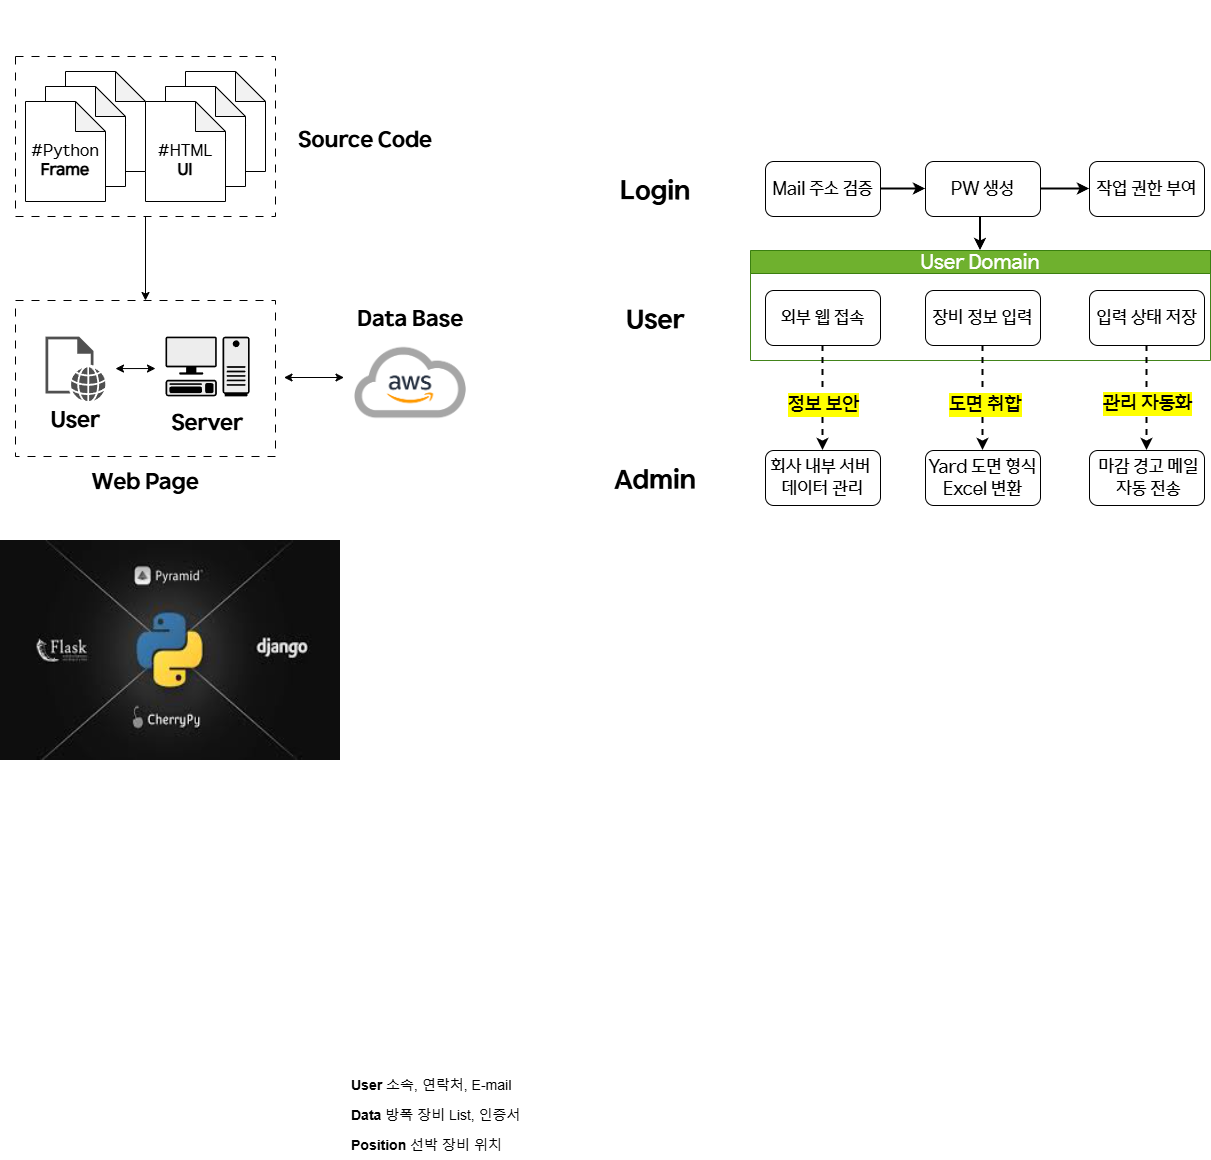

The diagram above was exported from draw.io. Its source (the exported page's mxGraphModel, read from the mxfile embedded in the PNG):
<mxGraphModel dx="2893" dy="2220" grid="1" gridSize="10" guides="1" tooltips="1" connect="1" arrows="1" fold="1" page="1" pageScale="1" pageWidth="827" pageHeight="1169" math="0" shadow="0">
  <root>
    <mxCell id="0" />
    <mxCell id="1" parent="0" />
    <mxCell id="tJ2w9ovYZYxpZvMZS7qf-17" value="&lt;font&gt;&lt;span&gt;User Domain&lt;/span&gt;&lt;/font&gt;" style="swimlane;whiteSpace=wrap;html=1;fillColor=#60a917;strokeColor=#2D7600;fontFamily=HD현대체 Medium;fontStyle=0;fontSize=20;fontColor=#ffffff;opacity=90;" parent="1" vertex="1">
      <mxGeometry x="35" y="130" width="460" height="110" as="geometry" />
    </mxCell>
    <mxCell id="tJ2w9ovYZYxpZvMZS7qf-25" value="&lt;font&gt;장비 정보 입력&lt;/font&gt;" style="whiteSpace=wrap;html=1;rounded=1;fontFamily=HD현대체 Medium;fontSize=18;" parent="tJ2w9ovYZYxpZvMZS7qf-17" vertex="1">
      <mxGeometry x="175" y="40" width="115" height="55" as="geometry" />
    </mxCell>
    <mxCell id="tJ2w9ovYZYxpZvMZS7qf-29" value="&lt;font&gt;입력 상태 저장&lt;/font&gt;" style="whiteSpace=wrap;html=1;rounded=1;fontFamily=HD현대체 Medium;fontSize=18;" parent="tJ2w9ovYZYxpZvMZS7qf-17" vertex="1">
      <mxGeometry x="339" y="40" width="115" height="55" as="geometry" />
    </mxCell>
    <mxCell id="E9hsQxRl4FJ7_HClxVdp-30" value="&lt;font&gt;외부 웹 접속&lt;/font&gt;" style="rounded=1;whiteSpace=wrap;html=1;fontFamily=HD현대체 Medium;fontSize=18;" parent="tJ2w9ovYZYxpZvMZS7qf-17" vertex="1">
      <mxGeometry x="15" y="40" width="115" height="55" as="geometry" />
    </mxCell>
    <mxCell id="E9hsQxRl4FJ7_HClxVdp-39" style="rounded=0;orthogonalLoop=1;jettySize=auto;html=1;entryX=0.5;entryY=0;entryDx=0;entryDy=0;exitX=0.5;exitY=1;exitDx=0;exitDy=0;dashed=1;strokeWidth=2;" parent="1" source="tJ2w9ovYZYxpZvMZS7qf-25" target="tJ2w9ovYZYxpZvMZS7qf-40" edge="1">
      <mxGeometry relative="1" as="geometry">
        <mxPoint x="264.58" y="410" as="targetPoint" />
        <mxPoint x="264.58" y="218" as="sourcePoint" />
      </mxGeometry>
    </mxCell>
    <mxCell id="E9hsQxRl4FJ7_HClxVdp-40" value="&lt;span&gt;&lt;font&gt;도면 취합&lt;/font&gt;&lt;/span&gt;" style="edgeLabel;html=1;align=center;verticalAlign=middle;resizable=0;points=[];labelBackgroundColor=light-dark(#FFFF00,#323200);fontFamily=HD현대체 Medium;fontSize=20;fontStyle=0" parent="E9hsQxRl4FJ7_HClxVdp-39" vertex="1" connectable="0">
      <mxGeometry x="0.0978" y="1" relative="1" as="geometry">
        <mxPoint x="1" as="offset" />
      </mxGeometry>
    </mxCell>
    <mxCell id="edkDDNtD3hpGfq71PkZ--1" value="&lt;font&gt;Mail 주소 검증&lt;/font&gt;" style="rounded=1;whiteSpace=wrap;html=1;fontFamily=HD현대체 Medium;fontSize=18;" parent="1" vertex="1">
      <mxGeometry x="50" y="41" width="115" height="55" as="geometry" />
    </mxCell>
    <mxCell id="l-jCHVFoO6IfpWyF8wH8-57" value="" style="edgeStyle=orthogonalEdgeStyle;rounded=0;orthogonalLoop=1;jettySize=auto;html=1;strokeWidth=2;entryX=0.5;entryY=0;entryDx=0;entryDy=0;exitX=0.374;exitY=0.982;exitDx=0;exitDy=0;exitPerimeter=0;" parent="1" source="edkDDNtD3hpGfq71PkZ--2" target="tJ2w9ovYZYxpZvMZS7qf-17" edge="1">
      <mxGeometry relative="1" as="geometry">
        <mxPoint x="268" y="130" as="targetPoint" />
      </mxGeometry>
    </mxCell>
    <mxCell id="edkDDNtD3hpGfq71PkZ--2" value="&lt;font&gt;PW 생성&lt;/font&gt;" style="whiteSpace=wrap;html=1;rounded=1;fontFamily=HD현대체 Medium;fontSize=18;" parent="1" vertex="1">
      <mxGeometry x="210" y="41" width="115" height="55" as="geometry" />
    </mxCell>
    <mxCell id="edkDDNtD3hpGfq71PkZ--6" value="&lt;span&gt;&lt;font&gt;작업 권한 부여&lt;/font&gt;&lt;/span&gt;" style="whiteSpace=wrap;html=1;rounded=1;fontFamily=HD현대체 Medium;fontSize=18;" parent="1" vertex="1">
      <mxGeometry x="374" y="41" width="115" height="55" as="geometry" />
    </mxCell>
    <mxCell id="edkDDNtD3hpGfq71PkZ--3" value="" style="edgeStyle=orthogonalEdgeStyle;rounded=0;orthogonalLoop=1;jettySize=auto;html=1;strokeWidth=2;" parent="1" source="edkDDNtD3hpGfq71PkZ--1" target="edkDDNtD3hpGfq71PkZ--2" edge="1">
      <mxGeometry relative="1" as="geometry" />
    </mxCell>
    <mxCell id="edkDDNtD3hpGfq71PkZ--7" value="" style="edgeStyle=orthogonalEdgeStyle;rounded=0;orthogonalLoop=1;jettySize=auto;html=1;strokeWidth=2;" parent="1" source="edkDDNtD3hpGfq71PkZ--2" target="edkDDNtD3hpGfq71PkZ--6" edge="1">
      <mxGeometry relative="1" as="geometry" />
    </mxCell>
    <mxCell id="E9hsQxRl4FJ7_HClxVdp-42" style="rounded=0;orthogonalLoop=1;jettySize=auto;html=1;entryX=0.5;entryY=0;entryDx=0;entryDy=0;exitX=0.5;exitY=1;exitDx=0;exitDy=0;dashed=1;strokeWidth=2;" parent="1" source="E9hsQxRl4FJ7_HClxVdp-30" target="E9hsQxRl4FJ7_HClxVdp-35" edge="1">
      <mxGeometry relative="1" as="geometry">
        <mxPoint x="98.64" y="400" as="targetPoint" />
        <mxPoint x="101.35" y="220" as="sourcePoint" />
      </mxGeometry>
    </mxCell>
    <mxCell id="E9hsQxRl4FJ7_HClxVdp-43" value="&lt;span&gt;&lt;font&gt;정보 보안&lt;/font&gt;&lt;/span&gt;" style="edgeLabel;html=1;align=center;verticalAlign=middle;resizable=0;points=[];labelBackgroundColor=light-dark(#FFFF00,#323200);fontFamily=HD현대체 Medium;fontSize=20;fontStyle=0" parent="E9hsQxRl4FJ7_HClxVdp-42" vertex="1" connectable="0">
      <mxGeometry x="0.0978" y="1" relative="1" as="geometry">
        <mxPoint x="-1" as="offset" />
      </mxGeometry>
    </mxCell>
    <mxCell id="tJ2w9ovYZYxpZvMZS7qf-32" value="" style="rounded=0;orthogonalLoop=1;jettySize=auto;html=1;exitX=0.5;exitY=1;exitDx=0;exitDy=0;entryX=0.5;entryY=0;entryDx=0;entryDy=0;dashed=1;strokeWidth=2;" parent="1" source="tJ2w9ovYZYxpZvMZS7qf-29" target="tJ2w9ovYZYxpZvMZS7qf-31" edge="1">
      <mxGeometry relative="1" as="geometry">
        <mxPoint x="424.58000000000044" y="237.5" as="sourcePoint" />
        <mxPoint x="425" y="400" as="targetPoint" />
      </mxGeometry>
    </mxCell>
    <mxCell id="tJ2w9ovYZYxpZvMZS7qf-33" value="&lt;span&gt;&lt;span&gt;관리 자동화&lt;/span&gt;&lt;/span&gt;" style="edgeLabel;html=1;align=center;verticalAlign=middle;resizable=0;points=[];labelBackgroundColor=light-dark(#FFFF00,#323200);fontFamily=HD현대체 Medium;fontSize=20;fontStyle=0" parent="tJ2w9ovYZYxpZvMZS7qf-32" vertex="1" connectable="0">
      <mxGeometry x="0.1158" y="1" relative="1" as="geometry">
        <mxPoint x="-1" y="-2" as="offset" />
      </mxGeometry>
    </mxCell>
    <mxCell id="edkDDNtD3hpGfq71PkZ--18" value="&lt;font style=&quot;font-size: 14px;&quot;&gt;&lt;b style=&quot;&quot;&gt;Position&lt;/b&gt; 선박 장비 위치&amp;nbsp;&lt;/font&gt;" style="text;strokeColor=none;fillColor=none;align=left;verticalAlign=middle;spacingLeft=4;spacingRight=4;overflow=hidden;points=[[0,0.5],[1,0.5]];portConstraint=eastwest;rotatable=0;whiteSpace=wrap;html=1;dashed=1;" parent="1" vertex="1">
      <mxGeometry x="-370" y="1010" width="180" height="30" as="geometry" />
    </mxCell>
    <mxCell id="edkDDNtD3hpGfq71PkZ--17" value="&lt;font style=&quot;font-size: 14px;&quot;&gt;&lt;b style=&quot;&quot;&gt;Data&lt;/b&gt; 방폭 장비 List, 인증서&lt;/font&gt;" style="text;align=left;verticalAlign=middle;spacingLeft=4;spacingRight=4;overflow=hidden;points=[[0,0.5],[1,0.5]];portConstraint=eastwest;rotatable=0;whiteSpace=wrap;html=1;strokeColor=none;dashed=1;" parent="1" vertex="1">
      <mxGeometry x="-370" y="980" width="180" height="30" as="geometry" />
    </mxCell>
    <mxCell id="edkDDNtD3hpGfq71PkZ--16" value="&lt;font style=&quot;font-size: 14px;&quot;&gt;&lt;b&gt;User&lt;/b&gt;&amp;nbsp;소속, 연락처, E-mail&lt;/font&gt;" style="text;align=left;verticalAlign=middle;spacingLeft=4;spacingRight=4;overflow=hidden;points=[[0,0.5],[1,0.5]];portConstraint=eastwest;rotatable=0;whiteSpace=wrap;html=1;perimeterSpacing=0;dashed=1;strokeColor=none;" parent="1" vertex="1">
      <mxGeometry x="-370" y="950" width="180" height="30" as="geometry" />
    </mxCell>
    <mxCell id="E9hsQxRl4FJ7_HClxVdp-56" style="edgeStyle=orthogonalEdgeStyle;rounded=0;orthogonalLoop=1;jettySize=auto;html=1;exitX=1;exitY=0.5;exitDx=0;exitDy=0;" parent="1" source="edkDDNtD3hpGfq71PkZ--17" target="edkDDNtD3hpGfq71PkZ--17" edge="1">
      <mxGeometry relative="1" as="geometry" />
    </mxCell>
    <mxCell id="E9hsQxRl4FJ7_HClxVdp-35" value="&lt;span&gt;&lt;font style=&quot;font-size: 18px;&quot; face=&quot;HD현대체 Medium&quot;&gt;회사 내부 서버&amp;nbsp;&lt;br&gt;데이터 관리&lt;/font&gt;&lt;/span&gt;" style="whiteSpace=wrap;html=1;rounded=1;fontSize=16;" parent="1" vertex="1">
      <mxGeometry x="50" y="330" width="115" height="55" as="geometry" />
    </mxCell>
    <mxCell id="tJ2w9ovYZYxpZvMZS7qf-40" value="&lt;span&gt;&lt;font style=&quot;font-size: 18px;&quot; face=&quot;HD현대체 Medium&quot;&gt;Yard 도면 형식Excel 변환&lt;/font&gt;&lt;/span&gt;" style="whiteSpace=wrap;html=1;rounded=1;fontSize=16;" parent="1" vertex="1">
      <mxGeometry x="210" y="330" width="115" height="55" as="geometry" />
    </mxCell>
    <mxCell id="tJ2w9ovYZYxpZvMZS7qf-31" value="&lt;font style=&quot;font-size: 18px;&quot; face=&quot;HD현대체 Medium&quot;&gt;&amp;nbsp;마감 경고 메일&lt;/font&gt;&lt;div&gt;&lt;font style=&quot;font-size: 18px;&quot; face=&quot;HD현대체 Medium&quot;&gt;&amp;nbsp;자동 전송&lt;/font&gt;&lt;/div&gt;" style="whiteSpace=wrap;html=1;rounded=1;fontSize=16;" parent="1" vertex="1">
      <mxGeometry x="374" y="330" width="115" height="55" as="geometry" />
    </mxCell>
    <mxCell id="l-jCHVFoO6IfpWyF8wH8-52" value="&lt;font&gt;Login&lt;/font&gt;" style="rounded=0;whiteSpace=wrap;html=1;fontSize=26;strokeColor=none;fontFamily=HD현대체 Bold;" parent="1" vertex="1">
      <mxGeometry x="-120" y="41" width="120" height="60" as="geometry" />
    </mxCell>
    <mxCell id="l-jCHVFoO6IfpWyF8wH8-53" value="" style="rounded=0;whiteSpace=wrap;html=1;fontSize=18;strokeColor=none;" parent="1" vertex="1">
      <mxGeometry x="-120" y="170" width="120" height="60" as="geometry" />
    </mxCell>
    <mxCell id="l-jCHVFoO6IfpWyF8wH8-54" value="User" style="rounded=0;whiteSpace=wrap;html=1;fontSize=26;strokeColor=none;fontFamily=HD현대체 Bold;" parent="1" vertex="1">
      <mxGeometry x="-120" y="170" width="120" height="60" as="geometry" />
    </mxCell>
    <mxCell id="l-jCHVFoO6IfpWyF8wH8-55" value="Admin" style="rounded=0;whiteSpace=wrap;html=1;fontSize=26;strokeColor=none;fontFamily=HD현대체 Bold;" parent="1" vertex="1">
      <mxGeometry x="-120" y="330" width="120" height="60" as="geometry" />
    </mxCell>
    <mxCell id="l-jCHVFoO6IfpWyF8wH8-38" value="&lt;font&gt;Data Base&lt;/font&gt;" style="rounded=0;whiteSpace=wrap;html=1;strokeColor=none;fontFamily=HD현대체 Bold;fontSize=22;" parent="1" vertex="1">
      <mxGeometry x="-365.5" y="170" width="120" height="60" as="geometry" />
    </mxCell>
    <mxCell id="l-jCHVFoO6IfpWyF8wH8-37" value="&lt;font&gt;Source Code&lt;/font&gt;" style="rounded=0;whiteSpace=wrap;html=1;strokeColor=none;fontFamily=HD현대체 Bold;fontSize=22;" parent="1" vertex="1">
      <mxGeometry x="-420" y="-9" width="140" height="60" as="geometry" />
    </mxCell>
    <mxCell id="l-jCHVFoO6IfpWyF8wH8-61" value="" style="edgeStyle=orthogonalEdgeStyle;rounded=0;orthogonalLoop=1;jettySize=auto;html=1;" parent="1" source="l-jCHVFoO6IfpWyF8wH8-36" target="l-jCHVFoO6IfpWyF8wH8-60" edge="1">
      <mxGeometry relative="1" as="geometry" />
    </mxCell>
    <mxCell id="l-jCHVFoO6IfpWyF8wH8-36" value="" style="rounded=0;whiteSpace=wrap;html=1;dashed=1;dashPattern=8 8;" parent="1" vertex="1">
      <mxGeometry x="-700" y="-64" width="260" height="160" as="geometry" />
    </mxCell>
    <mxCell id="l-jCHVFoO6IfpWyF8wH8-22" value="&lt;font style=&quot;font-size: 13px;&quot;&gt;#HTML&lt;/font&gt;" style="shape=note;whiteSpace=wrap;html=1;backgroundOutline=1;darkOpacity=0.05;" parent="1" vertex="1">
      <mxGeometry x="-530" y="-49" width="80" height="100" as="geometry" />
    </mxCell>
    <mxCell id="l-jCHVFoO6IfpWyF8wH8-21" value="&lt;font style=&quot;font-size: 13px;&quot;&gt;#HTML&lt;/font&gt;" style="shape=note;whiteSpace=wrap;html=1;backgroundOutline=1;darkOpacity=0.05;" parent="1" vertex="1">
      <mxGeometry x="-550" y="-34" width="80" height="100" as="geometry" />
    </mxCell>
    <mxCell id="l-jCHVFoO6IfpWyF8wH8-19" value="&lt;div&gt;&lt;font&gt;&lt;font&gt;&lt;br&gt;&lt;/font&gt;&lt;/font&gt;&lt;/div&gt;&lt;font&gt;&lt;font&gt;#HTML&lt;/font&gt;&lt;/font&gt;&lt;div&gt;&lt;font&gt;&lt;font&gt;&lt;b&gt;UI&lt;/b&gt;&lt;/font&gt;&lt;/font&gt;&lt;/div&gt;" style="shape=note;whiteSpace=wrap;html=1;backgroundOutline=1;darkOpacity=0.05;fontFamily=HD현대체 Medium;fontSize=16;" parent="1" vertex="1">
      <mxGeometry x="-570" y="-19" width="80" height="100" as="geometry" />
    </mxCell>
    <mxCell id="l-jCHVFoO6IfpWyF8wH8-24" value="" style="shape=image;verticalLabelPosition=bottom;verticalAlign=top;imageAspect=0;aspect=fixed;image=data:image/png,(base64 omitted: 45484 chars);" parent="1" vertex="1">
      <mxGeometry x="-375" y="210" width="140" height="105" as="geometry" />
    </mxCell>
    <mxCell id="l-jCHVFoO6IfpWyF8wH8-30" value="" style="endArrow=classic;startArrow=classic;html=1;rounded=0;" parent="1" edge="1">
      <mxGeometry width="50" height="50" relative="1" as="geometry">
        <mxPoint x="-431.5" y="257" as="sourcePoint" />
        <mxPoint x="-371.5" y="257" as="targetPoint" />
      </mxGeometry>
    </mxCell>
    <mxCell id="l-jCHVFoO6IfpWyF8wH8-32" value="&lt;font style=&quot;font-size: 13px;&quot;&gt;#HTML&lt;/font&gt;" style="shape=note;whiteSpace=wrap;html=1;backgroundOutline=1;darkOpacity=0.05;" parent="1" vertex="1">
      <mxGeometry x="-650" y="-49" width="80" height="100" as="geometry" />
    </mxCell>
    <mxCell id="l-jCHVFoO6IfpWyF8wH8-33" value="&lt;font style=&quot;font-size: 13px;&quot;&gt;#HTML&lt;/font&gt;" style="shape=note;whiteSpace=wrap;html=1;backgroundOutline=1;darkOpacity=0.05;" parent="1" vertex="1">
      <mxGeometry x="-670" y="-34" width="80" height="100" as="geometry" />
    </mxCell>
    <mxCell id="l-jCHVFoO6IfpWyF8wH8-34" value="&lt;div&gt;&lt;font&gt;&lt;font&gt;&lt;br&gt;&lt;/font&gt;&lt;/font&gt;&lt;/div&gt;&lt;font&gt;&lt;font&gt;#Python&lt;/font&gt;&lt;/font&gt;&lt;div&gt;&lt;span&gt;&lt;b&gt;Frame&lt;/b&gt;&lt;/span&gt;&lt;/div&gt;" style="shape=note;whiteSpace=wrap;html=1;backgroundOutline=1;darkOpacity=0.05;fontFamily=HD현대체 Medium;fontSize=16;" parent="1" vertex="1">
      <mxGeometry x="-690" y="-19" width="80" height="100" as="geometry" />
    </mxCell>
    <mxCell id="l-jCHVFoO6IfpWyF8wH8-62" value="Web Page" style="rounded=0;whiteSpace=wrap;html=1;strokeColor=none;fontFamily=HD현대체 Bold;fontSize=22;" parent="1" vertex="1">
      <mxGeometry x="-640" y="333" width="140" height="60" as="geometry" />
    </mxCell>
    <mxCell id="l-jCHVFoO6IfpWyF8wH8-60" value="" style="rounded=0;whiteSpace=wrap;html=1;dashed=1;dashPattern=8 8;" parent="1" vertex="1">
      <mxGeometry x="-700" y="180" width="260" height="156" as="geometry" />
    </mxCell>
    <mxCell id="l-jCHVFoO6IfpWyF8wH8-63" value="" style="shape=mxgraph.networks2.icon;aspect=fixed;fillColor=#EDEDED;strokeColor=#000000;gradientColor=#5B6163;network2IconShadow=1;network2bgFillColor=none;labelPosition=center;verticalLabelPosition=bottom;align=center;verticalAlign=top;network2Icon=mxgraph.networks2.pc;network2IconYOffset=-0.0593;network2IconW=0.9999;network2IconH=0.7096;" parent="1" vertex="1">
      <mxGeometry x="-550" y="216.13" width="84.18" height="59.74" as="geometry" />
    </mxCell>
    <mxCell id="l-jCHVFoO6IfpWyF8wH8-66" value="" style="sketch=0;pointerEvents=1;shadow=0;dashed=0;html=1;strokeColor=none;fillColor=#505050;labelPosition=center;verticalLabelPosition=bottom;verticalAlign=top;outlineConnect=0;align=center;shape=mxgraph.office.concepts.web_page;" parent="1" vertex="1">
      <mxGeometry x="-670" y="216.13" width="60" height="64.8" as="geometry" />
    </mxCell>
    <mxCell id="l-jCHVFoO6IfpWyF8wH8-67" value="" style="shape=image;verticalLabelPosition=bottom;verticalAlign=top;imageAspect=0;image=https://i.namu.wiki/i/TScSs_2s7vlK48xgmgPb_N85jePzyN-o382CqPHMZVohVWZwyxyJKcIQWszFKQ3ofiCJNd2d-hQp_CS0qzZByrTcXKK4Mi2lBBPuaJEk-8ucIJ88E9jubHqT_7WoQgbpOiMuKeL4jS0HBjCVaDu5Yg.webp;rounded=0;dashed=1;dashPattern=8 8;strokeColor=default;align=center;fontFamily=Helvetica;fontSize=12;fontColor=default;fillColor=default;" parent="1" vertex="1">
      <mxGeometry x="-640" y="-120" width="140" height="45" as="geometry" />
    </mxCell>
    <mxCell id="mIFPjRoiOO5-gJgXzG39-1" value="Server" style="rounded=0;whiteSpace=wrap;html=1;strokeColor=none;fontFamily=HD현대체 Bold;fontSize=22;" vertex="1" parent="1">
      <mxGeometry x="-537.91" y="284" width="60" height="40" as="geometry" />
    </mxCell>
    <mxCell id="mIFPjRoiOO5-gJgXzG39-2" value="User" style="rounded=0;whiteSpace=wrap;html=1;strokeColor=none;fontFamily=HD현대체 Bold;fontSize=22;" vertex="1" parent="1">
      <mxGeometry x="-670" y="280.53" width="60" height="40" as="geometry" />
    </mxCell>
    <mxCell id="mIFPjRoiOO5-gJgXzG39-3" value="" style="endArrow=classic;startArrow=classic;html=1;rounded=0;" edge="1" parent="1">
      <mxGeometry width="50" height="50" relative="1" as="geometry">
        <mxPoint x="-600" y="248.06" as="sourcePoint" />
        <mxPoint x="-560" y="248.03" as="targetPoint" />
      </mxGeometry>
    </mxCell>
    <mxCell id="mIFPjRoiOO5-gJgXzG39-7" value="" style="shape=image;verticalLabelPosition=bottom;verticalAlign=top;imageAspect=0;image=data:image/jpeg,(base64 omitted: 6728 chars);" vertex="1" parent="1">
      <mxGeometry x="-715" y="420" width="340" height="220" as="geometry" />
    </mxCell>
  </root>
</mxGraphModel>